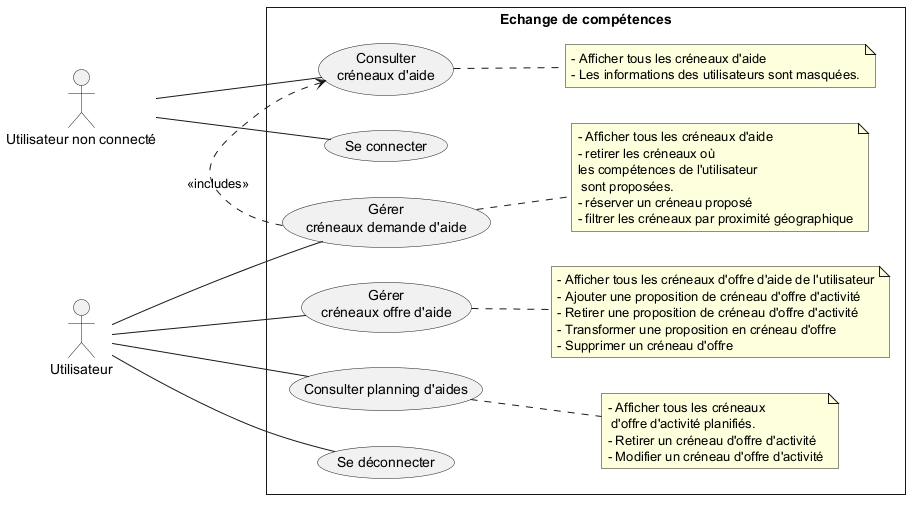

The diagram above was rendered by PlantUML. Its source (embedded in the PNG):
@startuml cas_utilisation
skinparam style strictuml
left to right direction

' Déclaration des acteurs
actor "Utilisateur non connecté" as visiteur
actor "Utilisateur" as user

rectangle "Echange de compétences" {
  ' Cas d'utilisation
  usecase "Se connecter" as UC_Connecter
  usecase "Consulter\ncréneaux d'aide" as UC_vue
  usecase "Gérer\ncréneaux demande d'aide" as UC_DemandeAide
  usecase "Gérer\ncréneaux offre d'aide" as UC_OffreAide
  usecase "Consulter planning d'aides" as UC_Planning
  usecase "Se déconnecter" as UC_Deconnecter



  ' Notes rattachées aux cas d'utilisation
  note right of UC_vue
    - Afficher tous les créneaux d'aide
    - Les informations des utilisateurs sont masquées.
  end note

  note right of UC_DemandeAide
    - Afficher tous les créneaux d'aide
    - retirer les créneaux où
    les compétences de l'utilisateur
     sont proposées.
    - réserver un créneau proposé
    - filtrer les créneaux par proximité géographique
  end note

  note right of UC_OffreAide
    - Afficher tous les créneaux d'offre d'aide de l'utilisateur
    - Ajouter une proposition de créneau d'offre d'activité
    - Retirer une proposition de créneau d'offre d'activité
    - Transformer une proposition en créneau d'offre
    - Supprimer un créneau d'offre
  end note

    note right of UC_Planning
    - Afficher tous les créneaux
     d'offre d'activité planifiés.
    - Retirer un créneau d'offre d'activité
    - Modifier un créneau d'offre d'activité
     end note

  ' Associations acteurs <-> cas d'utilisation
  visiteur -- UC_Connecter
  visiteur -- UC_vue

  user -- UC_Deconnecter
  user -- UC_DemandeAide
  user -- UC_OffreAide
  user -- UC_Planning

  ' Relations entre cas d'utilisation
   UC_DemandeAide .> UC_vue: <<includes>>
}
@enduml